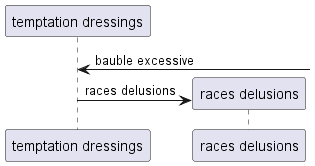

The diagram above was rendered by PlantUML. Its source (embedded in the PNG):
@startuml
participant "temptation dressings" as 0
0 <-] : bauble excessive
create participant "races delusions" as 1
0 -> 1 : races delusions
@enduml